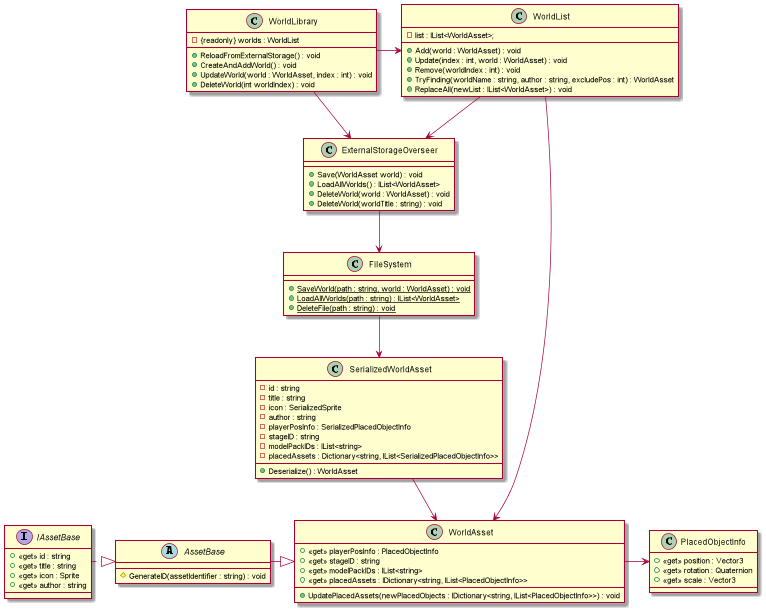

The diagram above was rendered by PlantUML. Its source (embedded in the PNG):
@startuml

interface IAssetBase
{
    + <<get>> id : string
    + <<get>> title : string
    + <<get>> icon : Sprite
    + <<get>> author : string
}

abstract class AssetBase
{
    # GenerateID(assetIdentifier : string) : void
}

class PlacedObjectInfo
{
    + <<get>> position : Vector3
    + <<get>> rotation : Quaternion
    + <<get>> scale : Vector3
}

class WorldAsset 
{
    + <<get>> playerPosInfo : PlacedObjectInfo
    + <<get>> stageID : string
    + <<get>> modelPackIDs : IList<string>
    + <<get>> placedAssets : IDictionary<string, IList<PlacedObjectInfo>>
    
    + UpdatePlacedAssets(newPlacedObjects : IDictionary<string, IList<PlacedObjectInfo>>) : void
}

class WorldList
{
    - list : IList<WorldAsset>;
    
    + Add(world : WorldAsset) : void
    + Update(index : int, world : WorldAsset) : void
    + Remove(worldIndex : int) : void
    + TryFinding(worldName : string, author : string, excludePos : int) : WorldAsset
    + ReplaceAll(newList : IList<WorldAsset>) : void
}

class WorldLibrary 
{
    - {readonly} worlds : WorldList
    
    + ReloadFromExternalStorage() : void
    + CreateAndAddWorld() : void
    + UpdateWorld(world : WorldAsset, index : int) : void
    + DeleteWorld(int worldIndex) : void
}

class ExternalStorageOverseer
{
    + Save(WorldAsset world) : void
    + LoadAllWorlds() : IList<WorldAsset>
    + DeleteWorld(world : WorldAsset) : void
    + DeleteWorld(worldTitle : string) : void
    
}

class FileSystem 
{
    + {static} SaveWorld(path : string, world : WorldAsset) : void
    + {static} LoadAllWorlds(path : string) : IList<WorldAsset>
    + {static} DeleteFile(path : string) : void
}

class SerializedWorldAsset 
{
    - id : string
    - title : string
    - icon : SerializedSprite
    - author : string
    - playerPosInfo : SerializedPlacedObjectInfo
    - stageID : string
    - modelPackIDs : IList<string>
    - placedAssets : Dictionary<string, IList<SerializedPlacedObjectInfo>>
    
    + Deserialize() : WorldAsset
}

IAssetBase .|> AssetBase
AssetBase -|> WorldAsset
WorldAsset -> PlacedObjectInfo

WorldList --> WorldAsset
WorldLibrary -> WorldList
WorldLibrary --> ExternalStorageOverseer
WorldList --> ExternalStorageOverseer
ExternalStorageOverseer --> FileSystem
FileSystem --> SerializedWorldAsset
SerializedWorldAsset --> WorldAsset


@enduml